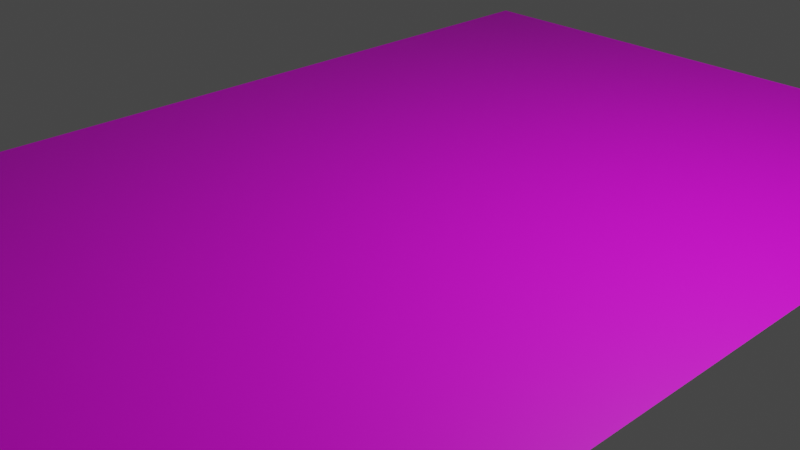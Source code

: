 # Source: foot.blend  (saved by Blender 2.81.16; exported with 4.5.12 LTS)
import bpy
from mathutils import Matrix  # noqa: F401  (used for matrix-valued properties, if any)

bpy.ops.wm.read_factory_settings(use_empty=True)
scene = bpy.context.scene
scene.name = 'Scene'

# ---- collections
col_collection = bpy.data.collections.new('Collection'); scene.collection.children.link(col_collection)

# ---- images (referenced by path relative to the original .blend; pixels are not part of the script)
import os
ASSET_DIR = os.environ.get("B2B_ASSET_DIR", "")  # directory of the original .blend (textures are referenced by path, not embedded)
HERE = os.path.dirname(os.path.abspath(__file__))  # packed textures are extracted next to this script under _unpacked/

def load_image(name, relpath, width, height, colorspace="sRGB"):
    """Load a texture the original file referenced (path relative to the .blend, or extracted next to this script)."""
    p = next((c for c in (os.path.join(HERE, relpath), os.path.join(ASSET_DIR, relpath)) if relpath and os.path.exists(c)), "")
    if p:
        img = bpy.data.images.load(p, check_existing=True)
        img.name = name
    else:  # same state as the original file: an image datablock whose file is absent (Cycles renders it pink)
        img = bpy.data.images.new(name, width, height)
        img.source = "FILE"
        img.filepath = "//" + (relpath or name)
    img.colorspace_settings.name = colorspace
    return img
img_veronica_left_png = load_image('veronica_left.png', 'veronica_left.png', 1024, 1024, 'sRGB')

# ---- materials (node trees are filled in below, after node groups)
mat_veronica_001 = bpy.data.materials.new('veronica.001')
mat_veronica_001.use_transparent_shadow = False

# ---- material node trees
mat_veronica_001.use_nodes = True; mat_veronica_001.node_tree.nodes.clear()
_N = mat_veronica_001.node_tree.nodes; _L = mat_veronica_001.node_tree.links
n0 = _N.new('ShaderNodeOutputMaterial'); n0.name = 'Material Output'; n0.location = (300, 300)
n1 = _N.new('ShaderNodeBsdfPrincipled'); n1.name = 'Principled BSDF'; n1.location = (10, 300)
n1.distribution = 'GGX'
n1.subsurface_method = 'BURLEY'
n1.inputs[3].default_value = 1.45
n1.inputs[27].default_value = (0.0, 0.0, 0.0, 1.0)
n1.inputs[28].default_value = 1.0
n2 = _N.new('ShaderNodeTexImage'); n2.name = 'Image Texture'; n2.location = (-280, 260)
n2.image = img_veronica_left_png
_L.new(n1.outputs[0], n0.inputs[0])
_L.new(n2.outputs[0], n1.inputs[0])
n0.is_active_output = True

# ---- world
world_world = bpy.data.worlds.new('World'); scene.world = world_world
world_world.use_nodes = True; world_world.node_tree.nodes.clear()
_N = world_world.node_tree.nodes; _L = world_world.node_tree.links
n0 = _N.new('ShaderNodeOutputWorld'); n0.name = 'World Output'; n0.location = (300, 300)
n1 = _N.new('ShaderNodeBackground'); n1.name = 'Background'; n1.location = (10, 300)
n1.inputs[0].default_value = (0.05088, 0.05088, 0.05088, 1.0)
_L.new(n1.outputs[0], n0.inputs[0])
n0.is_active_output = True
world_world.color = (0.05088, 0.05088, 0.05088)
world_world.use_sun_shadow = False
world_world.sun_shadow_jitter_overblur = 0.0

# ---- cameras
cam_camera = bpy.data.cameras.new('Camera')
cam_camera.clip_end = 100.0
cam_camera.ortho_scale = 7.314

# ---- lights
light_light = bpy.data.lights.new('Light', 'POINT')
light_light.transmission_factor = 0.0
light_light.energy = 1000.0
light_light.shadow_soft_size = 0.1
light_light.shadow_maximum_resolution = 0.006
light_light.use_absolute_resolution = True

# ---- meshes
me_plane_001 = bpy.data.meshes.new('Plane.001')
me_plane_001.from_pydata([(-1.0, -1.0, 0.0), (1.0, -1.0, 0.0), (-1.0, 1.0, 0.0), (1.0, 1.0, 0.0)], [], [(0, 1, 3, 2)])
_uv = me_plane_001.uv_layers.new(name='UVMap')
_uv.uv.foreach_set('vector', [0.0, 0.0, 1.0, 0.0, 1.0, 1.0, 0.0, 1.0])
me_plane_001.materials.append(mat_veronica_001)
me_plane_001.use_remesh_fix_poles = True
me_plane_001.use_remesh_preserve_attributes = False
me_plane_001.use_mirror_vertex_groups = False
me_plane_001.update()

# ---- objects
ob_light = bpy.data.objects.new('Light', light_light)
ob_camera = bpy.data.objects.new('Camera', cam_camera)
ob_plane = bpy.data.objects.new('Plane', me_plane_001)

# ---- transforms, parenting, visibility, modifiers, constraints
ob_light.location = (4.076, 1.005, 5.904)
ob_light.rotation_euler = (0.6503, 0.05522, 1.866)
ob_light.lock_rotations_4d = False
ob_light.empty_display_type = 'ARROWS'
ob_light.color = (0.0, 0.0, 0.0, 0.0)
ob_light.lineart.crease_threshold = 0.0
ob_camera.location = (7.359, -6.926, 4.958)
ob_camera.rotation_euler = (1.109, 0.0, 0.8149)
ob_camera.lock_rotations_4d = False
ob_camera.empty_display_type = 'ARROWS'
ob_camera.color = (0.0, 0.0, 0.0, 0.0)
ob_camera.display_type = 'WIRE'
ob_camera.lineart.crease_threshold = 0.0
ob_plane.location = (0.0, 0.0, 0.0)
ob_plane.scale = (3.84, 5.89, 1.0)
ob_plane.lineart.crease_threshold = 0.0
_m = ob_plane.modifiers.new('Subdivision', 'SUBSURF')
_m.uv_smooth = 'PRESERVE_CORNERS'
_m.subdivision_type = 'SIMPLE'
_m.levels = 9
_m.render_levels = 9
_m.show_only_control_edges = False
_m = ob_plane.modifiers.new('Displace', 'DISPLACE')
_m.strength = 0.5

# ---- collection membership
col_collection.objects.link(ob_light)
col_collection.objects.link(ob_camera)
col_collection.objects.link(ob_plane)

# ---- scene / render settings (as saved in the file)
scene.camera = ob_camera
scene.frame_start = 1; scene.frame_end = 250; scene.frame_set(1)
scene.render.engine = 'BLENDER_EEVEE_NEXT'
scene.cycles.use_denoising = False
scene.cycles.samples = 128
scene.cycles.sampling_pattern = 'TABULATED_SOBOL'
scene.cycles.use_adaptive_sampling = False
scene.cycles.use_light_tree = False
scene.view_settings.view_transform = 'Filmic'
bpy.context.view_layer.update()
